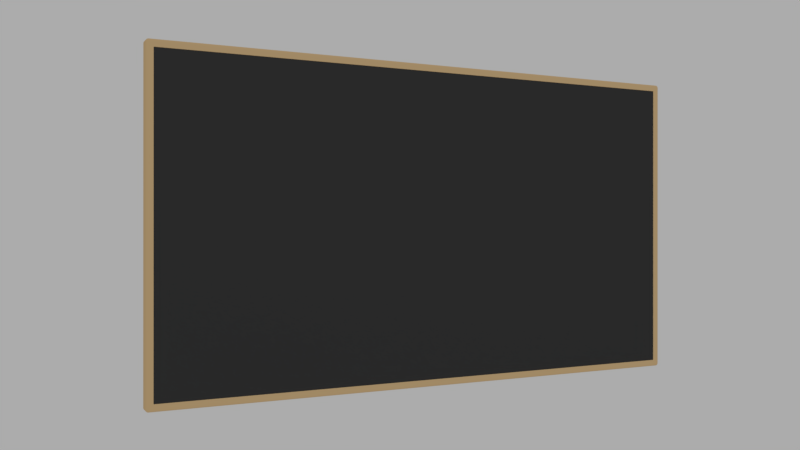 # Source: wall_mounted_tv.blend  (saved by Blender 2.79.0; exported with 4.5.12 LTS)
import bpy
from mathutils import Matrix  # noqa: F401  (used for matrix-valued properties, if any)

bpy.ops.wm.read_factory_settings(use_empty=True)
scene = bpy.context.scene
scene.name = 'Scene'

# ---- collections
col_collection_1 = bpy.data.collections.new('Collection 1'); scene.collection.children.link(col_collection_1)

# ---- materials (node trees are filled in below, after node groups)
mat_material = bpy.data.materials.new('Material')
mat_material.alpha_threshold = 0.0
mat_material.diffuse_color = (0.8, 0.5623, 0.293, 1.0)
mat_material.roughness = 0.5
mat_material_002 = bpy.data.materials.new('Material.002')
mat_material_002.alpha_threshold = 0.0
mat_material_002.diffuse_color = (0.04955, 0.04955, 0.04955, 1.0)
mat_material_002.roughness = 0.5

# ---- material node trees

# ---- world
world_world = bpy.data.worlds.new('World'); scene.world = world_world
world_world.color = (0.4109, 0.4109, 0.4109)
world_world.use_sun_shadow = False
world_world.sun_shadow_jitter_overblur = 0.0
world_world.cycles.sampling_method = 'MANUAL'

# ---- cameras
cam_camera = bpy.data.cameras.new('Camera')
cam_camera.clip_end = 100.0
cam_camera.lens = 35.0
cam_camera.sensor_width = 32.0
cam_camera.sensor_height = 18.0
cam_camera.ortho_scale = 7.314
cam_camera.dof.focus_distance = 0.0

# ---- lights
light_lamp = bpy.data.lights.new('Lamp', 'POINT')
light_lamp.transmission_factor = 0.0
light_lamp.cutoff_distance = 30.0
light_lamp.energy = 100.0
light_lamp.shadow_buffer_clip_start = 1.001
light_lamp.shadow_soft_size = 0.1
light_lamp.shadow_maximum_resolution = 0.006
light_lamp.use_absolute_resolution = True

# ---- meshes
me_cube_001 = bpy.data.meshes.new('Cube.001')
me_cube_001.from_pydata([(0.02328, 0.46, 0.5214), (0.02328, 0.4609, 0.5205), (0.02328, 0.4602, 0.5214), (0.02328, 0.4603, 0.5214), (0.02328, 0.4605, 0.5213), (0.02328, 0.4606, 0.5212), (0.02328, 0.4607, 0.5211), (0.02328, 0.4608, 0.521), (0.02328, 0.4609, 0.5208), (0.02328, 0.4609, 0.5207), (0.02328, 0.4609, 0.02421), (0.02328, 0.46, 0.02333), (0.02328, 0.4609, 0.02405), (0.02328, 0.4609, 0.02391), (0.02328, 0.4608, 0.02377), (0.02328, 0.4607, 0.02364), (0.02328, 0.4606, 0.02353), (0.02328, 0.4605, 0.02344), (0.02328, 0.4603, 0.02338), (0.02328, 0.4602, 0.02334), (0.02328, -0.4468, 0.5205), (0.02328, -0.4458, 0.5214), (0.02328, -0.4468, 0.5207), (0.02328, -0.4467, 0.5208), (0.02328, -0.4466, 0.521), (0.02328, -0.4466, 0.5211), (0.02328, -0.4464, 0.5212), (0.02328, -0.4463, 0.5213), (0.02328, -0.4462, 0.5214), (0.02328, -0.446, 0.5214), (0.02328, -0.4458, 0.02333), (0.02328, -0.4468, 0.02421), (0.02328, -0.446, 0.02334), (0.02328, -0.4462, 0.02338), (0.02328, -0.4463, 0.02344), (0.02328, -0.4464, 0.02353), (0.02328, -0.4466, 0.02364), (0.02328, -0.4466, 0.02377), (0.02328, -0.4467, 0.02391), (0.02328, -0.4468, 0.02405), (0.02268, -0.4458, 0.5214), (0.02268, -0.4468, 0.5205), (0.02268, -0.446, 0.5214), (0.02268, -0.4462, 0.5214), (0.02268, -0.4463, 0.5213), (0.02268, -0.4464, 0.5212), (0.02268, -0.4466, 0.5211), (0.02268, -0.4466, 0.521), (0.02268, -0.4467, 0.5208), (0.02268, -0.4468, 0.5207), (0.02268, -0.4468, 0.02421), (0.02268, -0.4458, 0.02333), (0.02268, -0.4468, 0.02405), (0.02268, -0.4467, 0.02391), (0.02268, -0.4466, 0.02377), (0.02268, -0.4466, 0.02364), (0.02268, -0.4464, 0.02353), (0.02268, -0.4463, 0.02344), (0.02268, -0.4462, 0.02338), (0.02268, -0.446, 0.02334), (0.02268, 0.4609, 0.5205), (0.02268, 0.46, 0.5214), (0.02268, 0.4609, 0.5207), (0.02268, 0.4609, 0.5208), (0.02268, 0.4608, 0.521), (0.02268, 0.4607, 0.5211), (0.02268, 0.4606, 0.5212), (0.02268, 0.4605, 0.5213), (0.02268, 0.4603, 0.5214), (0.02268, 0.4602, 0.5214), (0.02268, 0.46, 0.02333), (0.02268, 0.4609, 0.02421), (0.02268, 0.4602, 0.02334), (0.02268, 0.4603, 0.02338), (0.02268, 0.4605, 0.02344), (0.02268, 0.4606, 0.02353), (0.02268, 0.4607, 0.02364), (0.02268, 0.4608, 0.02377), (0.02268, 0.4609, 0.02391), (0.02268, 0.4609, 0.02405), (0.02221, -0.4579, 0.5279), (0.02369, -0.4543, 0.5258), (0.0226, -0.4578, 0.5279), (0.02295, -0.4576, 0.5277), (0.02325, -0.4571, 0.5275), (0.02349, -0.4566, 0.5271), (0.02364, -0.4559, 0.5267), (0.02371, -0.4551, 0.5263), (0.02369, -0.451, 0.5289), (0.02221, -0.4533, 0.5324), (0.02371, -0.4515, 0.5297), (0.02364, -0.452, 0.5304), (0.02349, -0.4524, 0.5311), (0.02325, -0.4528, 0.5316), (0.02295, -0.453, 0.532), (0.0226, -0.4532, 0.5323), (0.02221, -0.4579, 0.5287), (0.02369, -0.4543, 0.5263), (0.0226, -0.4578, 0.5286), (0.02295, -0.4575, 0.5285), (0.02325, -0.4571, 0.5282), (0.02349, -0.4565, 0.5278), (0.02364, -0.4558, 0.5274), (0.02371, -0.4551, 0.5269), (0.02221, -0.4576, 0.5294), (0.02369, -0.4541, 0.5269), (0.0226, -0.4576, 0.5294), (0.02295, -0.4573, 0.5292), (0.02325, -0.4569, 0.5289), (0.02349, -0.4563, 0.5285), (0.02364, -0.4556, 0.528), (0.02371, -0.4549, 0.5274), (0.02221, -0.4573, 0.5302), (0.02369, -0.4539, 0.5274), (0.0226, -0.4572, 0.5301), (0.02295, -0.457, 0.5299), (0.02325, -0.4566, 0.5295), (0.02349, -0.456, 0.5291), (0.02364, -0.4554, 0.5286), (0.02371, -0.4546, 0.528), (0.02221, -0.4568, 0.5308), (0.02369, -0.4535, 0.5278), (0.0226, -0.4567, 0.5307), (0.02295, -0.4565, 0.5305), (0.02325, -0.4561, 0.5301), (0.02349, -0.4556, 0.5297), (0.02364, -0.455, 0.5291), (0.02371, -0.4543, 0.5285), (0.02221, -0.4563, 0.5313), (0.02369, -0.4531, 0.5282), (0.0226, -0.4562, 0.5313), (0.02295, -0.4559, 0.531), (0.02325, -0.4556, 0.5307), (0.02349, -0.4551, 0.5302), (0.02364, -0.4545, 0.5296), (0.02371, -0.4538, 0.5289), (0.02221, -0.4556, 0.5318), (0.02369, -0.4527, 0.5285), (0.0226, -0.4555, 0.5317), (0.02295, -0.4553, 0.5315), (0.02325, -0.455, 0.5311), (0.02349, -0.4545, 0.5306), (0.02364, -0.4539, 0.5299), (0.02371, -0.4533, 0.5292), (0.02221, -0.4549, 0.5321), (0.02369, -0.4521, 0.5288), (0.0226, -0.4548, 0.532), (0.02295, -0.4546, 0.5318), (0.02325, -0.4543, 0.5314), (0.02349, -0.4538, 0.5308), (0.02364, -0.4533, 0.5302), (0.02371, -0.4527, 0.5295), (0.02221, -0.4541, 0.5323), (0.02369, -0.4516, 0.5289), (0.0226, -0.454, 0.5322), (0.02295, -0.4538, 0.532), (0.02325, -0.4535, 0.5316), (0.02349, -0.4531, 0.531), (0.02364, -0.4527, 0.5304), (0.02371, -0.4521, 0.5297), (0.02221, -0.4533, 0.01238), (0.02369, -0.451, 0.01581), (0.0226, -0.4532, 0.01246), (0.02295, -0.453, 0.01272), (0.02325, -0.4528, 0.01313), (0.02349, -0.4524, 0.01367), (0.02364, -0.452, 0.01432), (0.02371, -0.4515, 0.01505), (0.02369, -0.4543, 0.01897), (0.02221, -0.4579, 0.01683), (0.02371, -0.4551, 0.01849), (0.02364, -0.4559, 0.01804), (0.02349, -0.4566, 0.01763), (0.02325, -0.4571, 0.01729), (0.02295, -0.4576, 0.01704), (0.0226, -0.4578, 0.01688), (0.02369, -0.4516, 0.01586), (0.02221, -0.4541, 0.01244), (0.02371, -0.4521, 0.0151), (0.02364, -0.4527, 0.01438), (0.02349, -0.4531, 0.01373), (0.02325, -0.4535, 0.01319), (0.02295, -0.4538, 0.01278), (0.0226, -0.454, 0.01253), (0.02369, -0.4521, 0.016), (0.02221, -0.4549, 0.01264), (0.02371, -0.4527, 0.01525), (0.02364, -0.4533, 0.01454), (0.02349, -0.4538, 0.01391), (0.02325, -0.4543, 0.01338), (0.02295, -0.4546, 0.01298), (0.0226, -0.4548, 0.01273), (0.02369, -0.4527, 0.01623), (0.02221, -0.4556, 0.01297), (0.02371, -0.4533, 0.01551), (0.02364, -0.4539, 0.01482), (0.02349, -0.4545, 0.0142), (0.02325, -0.455, 0.01368), (0.02295, -0.4553, 0.0133), (0.0226, -0.4555, 0.01305), (0.02369, -0.4531, 0.01655), (0.02221, -0.4563, 0.01342), (0.02371, -0.4538, 0.01585), (0.02364, -0.4545, 0.01519), (0.02349, -0.4551, 0.0146), (0.02325, -0.4556, 0.0141), (0.02295, -0.4559, 0.01373), (0.0226, -0.4562, 0.0135), (0.02369, -0.4535, 0.01694), (0.02221, -0.4568, 0.01397), (0.02371, -0.4543, 0.01628), (0.02364, -0.455, 0.01565), (0.02349, -0.4556, 0.01508), (0.02325, -0.4561, 0.01461), (0.02295, -0.4565, 0.01426), (0.0226, -0.4567, 0.01404), (0.02369, -0.4539, 0.01739), (0.02221, -0.4573, 0.0146), (0.02371, -0.4546, 0.01677), (0.02364, -0.4554, 0.01618), (0.02349, -0.456, 0.01565), (0.02325, -0.4566, 0.01521), (0.02295, -0.457, 0.01488), (0.0226, -0.4572, 0.01467), (0.02369, -0.4541, 0.01789), (0.02221, -0.4576, 0.0153), (0.02371, -0.4549, 0.01731), (0.02364, -0.4556, 0.01677), (0.02349, -0.4563, 0.01628), (0.02325, -0.4569, 0.01587), (0.02295, -0.4573, 0.01556), (0.0226, -0.4576, 0.01537), (0.02369, -0.4543, 0.01842), (0.02221, -0.4579, 0.01605), (0.02371, -0.4551, 0.01789), (0.02364, -0.4558, 0.01739), (0.02349, -0.4565, 0.01694), (0.02325, -0.4571, 0.01657), (0.02295, -0.4575, 0.01629), (0.0226, -0.4578, 0.01611), (0.02221, 0.4674, 0.5324), (0.02369, 0.4652, 0.5289), (0.0226, 0.4674, 0.5323), (0.02295, 0.4672, 0.532), (0.02325, 0.4669, 0.5316), (0.02349, 0.4666, 0.5311), (0.02364, 0.4661, 0.5304), (0.02371, 0.4657, 0.5297), (0.02369, 0.4685, 0.5258), (0.02221, 0.4721, 0.5279), (0.02371, 0.4693, 0.5263), (0.02364, 0.47, 0.5267), (0.02349, 0.4707, 0.5271), (0.02325, 0.4713, 0.5275), (0.02295, 0.4717, 0.5277), (0.0226, 0.472, 0.5279), (0.02369, 0.4657, 0.5289), (0.02221, 0.4682, 0.5323), (0.02371, 0.4663, 0.5297), (0.02364, 0.4668, 0.5304), (0.02349, 0.4673, 0.531), (0.02325, 0.4677, 0.5316), (0.02295, 0.468, 0.532), (0.0226, 0.4682, 0.5322), (0.02369, 0.4663, 0.5288), (0.02221, 0.469, 0.5321), (0.02371, 0.4669, 0.5295), (0.02364, 0.4675, 0.5302), (0.02349, 0.468, 0.5308), (0.02325, 0.4684, 0.5314), (0.02295, 0.4687, 0.5318), (0.0226, 0.4689, 0.532), (0.02369, 0.4668, 0.5285), (0.02221, 0.4697, 0.5318), (0.02371, 0.4675, 0.5292), (0.02364, 0.4681, 0.5299), (0.02349, 0.4686, 0.5306), (0.02325, 0.4691, 0.5311), (0.02295, 0.4695, 0.5315), (0.0226, 0.4697, 0.5317), (0.02369, 0.4673, 0.5282), (0.02221, 0.4704, 0.5313), (0.02371, 0.468, 0.5289), (0.02364, 0.4686, 0.5296), (0.02349, 0.4692, 0.5302), (0.02325, 0.4697, 0.5307), (0.02295, 0.4701, 0.531), (0.0226, 0.4703, 0.5313), (0.02369, 0.4677, 0.5278), (0.02221, 0.471, 0.5308), (0.02371, 0.4684, 0.5285), (0.02364, 0.4691, 0.5291), (0.02349, 0.4697, 0.5297), (0.02325, 0.4703, 0.5301), (0.02295, 0.4707, 0.5305), (0.0226, 0.4709, 0.5307), (0.02369, 0.468, 0.5274), (0.02221, 0.4715, 0.5302), (0.02371, 0.4688, 0.528), (0.02364, 0.4695, 0.5286), (0.02349, 0.4702, 0.5291), (0.02325, 0.4707, 0.5295), (0.02295, 0.4711, 0.5299), (0.0226, 0.4714, 0.5301), (0.02369, 0.4683, 0.5269), (0.02221, 0.4718, 0.5294), (0.02371, 0.4691, 0.5274), (0.02364, 0.4698, 0.528), (0.02349, 0.4705, 0.5285), (0.02325, 0.471, 0.5289), (0.02295, 0.4714, 0.5292), (0.0226, 0.4717, 0.5294), (0.02369, 0.4684, 0.5263), (0.02221, 0.472, 0.5287), (0.02371, 0.4692, 0.5269), (0.02364, 0.47, 0.5274), (0.02349, 0.4707, 0.5278), (0.02325, 0.4712, 0.5282), (0.02295, 0.4717, 0.5285), (0.0226, 0.4719, 0.5286), (0.02221, 0.4721, 0.01683), (0.02369, 0.4685, 0.01897), (0.0226, 0.472, 0.01688), (0.02295, 0.4717, 0.01704), (0.02325, 0.4713, 0.01729), (0.02349, 0.4707, 0.01763), (0.02364, 0.47, 0.01804), (0.02371, 0.4693, 0.01849), (0.02369, 0.4652, 0.01581), (0.02221, 0.4674, 0.01238), (0.02371, 0.4657, 0.01505), (0.02364, 0.4661, 0.01432), (0.02349, 0.4666, 0.01367), (0.02325, 0.4669, 0.01313), (0.02295, 0.4672, 0.01272), (0.0226, 0.4674, 0.01246), (0.02221, 0.472, 0.01605), (0.02369, 0.4684, 0.01842), (0.0226, 0.4719, 0.01611), (0.02295, 0.4717, 0.01629), (0.02325, 0.4712, 0.01657), (0.02349, 0.4707, 0.01694), (0.02364, 0.47, 0.01739), (0.02371, 0.4692, 0.01789), (0.02221, 0.4718, 0.0153), (0.02369, 0.4683, 0.01789), (0.0226, 0.4717, 0.01537), (0.02295, 0.4714, 0.01556), (0.02325, 0.471, 0.01587), (0.02349, 0.4705, 0.01628), (0.02364, 0.4698, 0.01677), (0.02371, 0.4691, 0.01731), (0.02221, 0.4715, 0.0146), (0.02369, 0.468, 0.01739), (0.0226, 0.4714, 0.01467), (0.02295, 0.4711, 0.01488), (0.02325, 0.4707, 0.01521), (0.02349, 0.4702, 0.01565), (0.02364, 0.4695, 0.01618), (0.02371, 0.4688, 0.01677), (0.02221, 0.471, 0.01397), (0.02369, 0.4677, 0.01694), (0.0226, 0.4709, 0.01404), (0.02295, 0.4707, 0.01426), (0.02325, 0.4703, 0.01461), (0.02349, 0.4697, 0.01508), (0.02364, 0.4691, 0.01565), (0.02371, 0.4684, 0.01628), (0.02221, 0.4704, 0.01342), (0.02369, 0.4673, 0.01655), (0.0226, 0.4703, 0.0135), (0.02295, 0.4701, 0.01373), (0.02325, 0.4697, 0.0141), (0.02349, 0.4692, 0.0146), (0.02364, 0.4686, 0.01519), (0.02371, 0.468, 0.01585), (0.02221, 0.4697, 0.01297), (0.02369, 0.4668, 0.01623), (0.0226, 0.4697, 0.01305), (0.02295, 0.4695, 0.0133), (0.02325, 0.4691, 0.01368), (0.02349, 0.4686, 0.0142), (0.02364, 0.4681, 0.01482), (0.02371, 0.4675, 0.01551), (0.02221, 0.469, 0.01264), (0.02369, 0.4663, 0.016), (0.0226, 0.4689, 0.01273), (0.02295, 0.4687, 0.01298), (0.02325, 0.4684, 0.01338), (0.02349, 0.468, 0.01391), (0.02364, 0.4675, 0.01454), (0.02371, 0.4669, 0.01525), (0.02221, 0.4682, 0.01244), (0.02369, 0.4657, 0.01586), (0.0226, 0.4682, 0.01253), (0.02295, 0.468, 0.01278), (0.02325, 0.4677, 0.01319), (0.02349, 0.4673, 0.01373), (0.02364, 0.4668, 0.01438), (0.02371, 0.4663, 0.0151), (0.003711, 0.44, 0.5002), (0.007216, 0.4674, 0.5324), (0.007216, 0.4721, 0.5279), (0.007216, 0.4682, 0.5323), (0.007216, 0.469, 0.5321), (0.007216, 0.4697, 0.5318), (0.007216, 0.4704, 0.5313), (0.007216, 0.471, 0.5308), (0.007216, 0.4715, 0.5302), (0.007216, 0.4718, 0.5294), (0.007216, 0.472, 0.5287), (0.003711, 0.44, 0.04455), (0.007216, 0.4721, 0.01683), (0.007216, 0.4674, 0.01238), (0.007216, 0.472, 0.01605), (0.007216, 0.4718, 0.0153), (0.007216, 0.4715, 0.0146), (0.007216, 0.471, 0.01397), (0.007216, 0.4704, 0.01342), (0.007216, 0.4697, 0.01297), (0.007216, 0.469, 0.01264), (0.007216, 0.4682, 0.01244), (0.003711, -0.4258, 0.5002), (0.007216, -0.4579, 0.5279), (0.007216, -0.4533, 0.5324), (0.007216, -0.4579, 0.5287), (0.007216, -0.4576, 0.5294), (0.007216, -0.4573, 0.5302), (0.007216, -0.4568, 0.5308), (0.007216, -0.4563, 0.5313), (0.007216, -0.4556, 0.5318), (0.007216, -0.4549, 0.5321), (0.007216, -0.4541, 0.5323), (0.003711, -0.4258, 0.04455), (0.007216, -0.4533, 0.01238), (0.007216, -0.4579, 0.01683), (0.007216, -0.4541, 0.01244), (0.007216, -0.4549, 0.01264), (0.007216, -0.4556, 0.01297), (0.007216, -0.4563, 0.01342), (0.007216, -0.4568, 0.01397), (0.007216, -0.4573, 0.0146), (0.007216, -0.4576, 0.0153), (0.007216, -0.4579, 0.01605), (-0.02336, 0.4024, 0.463), (-0.02336, 0.4024, 0.08171), (-0.02336, -0.3882, 0.463), (-0.02336, -0.3882, 0.08171)], [], [(30, 11, 70, 51), (240, 401, 424, 89), (70, 72, 73, 74, 75, 76, 77, 78, 79, 71, 60, 62, 63, 64, 65, 66, 67, 68, 69, 61, 40, 42, 43, 44, 45, 46, 47, 48, 49, 41, 50, 52, 53, 54, 55, 56, 57, 58, 59, 51), (232, 39, 31, 168), (404, 265, 273, 405), (21, 88, 153, 29), (23, 105, 97, 22), (10, 1, 60, 71), (20, 31, 50, 41), (410, 313, 249, 402), (403, 257, 265, 404), (344, 415, 414, 336), (169, 80, 423, 435), (337, 12, 13, 345), (385, 18, 19, 393), (377, 17, 18, 385), (369, 16, 17, 377), (361, 15, 16, 369), (353, 14, 15, 361), (345, 13, 14, 353), (393, 19, 11, 328), (161, 30, 32, 176), (176, 32, 33, 184), (184, 33, 34, 192), (192, 34, 35, 200), (200, 35, 36, 208), (208, 36, 37, 216), (216, 37, 38, 224), (224, 38, 39, 232), (437, 185, 193, 438), (2, 256, 241, 0), (3, 264, 256, 2), (4, 272, 264, 3), (5, 280, 272, 4), (6, 288, 280, 5), (7, 296, 288, 6), (8, 304, 296, 7), (9, 312, 304, 8), (1, 10, 321, 248), (21, 0, 241, 88), (443, 233, 169, 435), (29, 153, 145, 28), (28, 145, 137, 27), (27, 137, 129, 26), (26, 129, 121, 25), (25, 121, 113, 24), (24, 113, 105, 23), (89, 424, 432, 152), (11, 30, 161, 328), (438, 193, 201, 439), (439, 201, 209, 440), (440, 209, 217, 441), (441, 217, 225, 442), (442, 225, 233, 443), (411, 433, 447, 445), (436, 177, 185, 437), (104, 426, 425, 96), (434, 160, 177, 436), (152, 432, 431, 144), (144, 431, 430, 136), (136, 430, 429, 128), (128, 429, 428, 120), (120, 428, 427, 112), (112, 427, 426, 104), (31, 20, 81, 168), (412, 402, 249, 320), (321, 10, 12, 337), (336, 414, 412, 320), (409, 305, 313, 410), (408, 297, 305, 409), (407, 289, 297, 408), (406, 281, 289, 407), (405, 273, 281, 406), (1, 248, 312, 9), (329, 413, 421, 392), (352, 416, 415, 344), (360, 417, 416, 352), (368, 418, 417, 360), (376, 419, 418, 368), (384, 420, 419, 376), (392, 421, 420, 384), (96, 425, 423, 80), (413, 329, 160, 434), (0, 61, 69, 2), (2, 69, 68, 3), (3, 68, 67, 4), (4, 67, 66, 5), (5, 66, 65, 6), (6, 65, 64, 7), (7, 64, 63, 8), (8, 63, 62, 9), (9, 62, 60, 1), (70, 11, 19, 72), (72, 19, 18, 73), (73, 18, 17, 74), (74, 17, 16, 75), (75, 16, 15, 76), (76, 15, 14, 77), (77, 14, 13, 78), (78, 13, 12, 79), (79, 12, 10, 71), (20, 41, 49, 22), (22, 49, 48, 23), (23, 48, 47, 24), (24, 47, 46, 25), (25, 46, 45, 26), (26, 45, 44, 27), (27, 44, 43, 28), (28, 43, 42, 29), (29, 42, 40, 21), (50, 31, 39, 52), (52, 39, 38, 53), (53, 38, 37, 54), (54, 37, 36, 55), (55, 36, 35, 56), (56, 35, 34, 57), (57, 34, 33, 58), (58, 33, 32, 59), (59, 32, 30, 51), (0, 21, 40, 61), (393, 328, 330, 399), (399, 330, 331, 398), (398, 331, 332, 397), (397, 332, 333, 396), (396, 333, 334, 395), (395, 334, 335, 394), (394, 335, 329, 392), (385, 393, 399, 391), (391, 399, 398, 390), (390, 398, 397, 389), (389, 397, 396, 388), (388, 396, 395, 387), (387, 395, 394, 386), (386, 394, 392, 384), (377, 385, 391, 383), (383, 391, 390, 382), (382, 390, 389, 381), (381, 389, 388, 380), (380, 388, 387, 379), (379, 387, 386, 378), (378, 386, 384, 376), (369, 377, 383, 375), (375, 383, 382, 374), (374, 382, 381, 373), (373, 381, 380, 372), (372, 380, 379, 371), (371, 379, 378, 370), (370, 378, 376, 368), (361, 369, 375, 367), (367, 375, 374, 366), (366, 374, 373, 365), (365, 373, 372, 364), (364, 372, 371, 363), (363, 371, 370, 362), (362, 370, 368, 360), (353, 361, 367, 359), (359, 367, 366, 358), (358, 366, 365, 357), (357, 365, 364, 356), (356, 364, 363, 355), (355, 363, 362, 354), (354, 362, 360, 352), (345, 353, 359, 351), (351, 359, 358, 350), (350, 358, 357, 349), (349, 357, 356, 348), (348, 356, 355, 347), (347, 355, 354, 346), (346, 354, 352, 344), (337, 345, 351, 343), (343, 351, 350, 342), (342, 350, 349, 341), (341, 349, 348, 340), (340, 348, 347, 339), (339, 347, 346, 338), (338, 346, 344, 336), (321, 337, 343, 327), (327, 343, 342, 326), (326, 342, 341, 325), (325, 341, 340, 324), (324, 340, 339, 323), (323, 339, 338, 322), (322, 338, 336, 320), (161, 176, 178, 167), (167, 178, 179, 166), (166, 179, 180, 165), (165, 180, 181, 164), (164, 181, 182, 163), (163, 182, 183, 162), (162, 183, 177, 160), (176, 184, 186, 178), (178, 186, 187, 179), (179, 187, 188, 180), (180, 188, 189, 181), (181, 189, 190, 182), (182, 190, 191, 183), (183, 191, 185, 177), (184, 192, 194, 186), (186, 194, 195, 187), (187, 195, 196, 188), (188, 196, 197, 189), (189, 197, 198, 190), (190, 198, 199, 191), (191, 199, 193, 185), (192, 200, 202, 194), (194, 202, 203, 195), (195, 203, 204, 196), (196, 204, 205, 197), (197, 205, 206, 198), (198, 206, 207, 199), (199, 207, 201, 193), (200, 208, 210, 202), (202, 210, 211, 203), (203, 211, 212, 204), (204, 212, 213, 205), (205, 213, 214, 206), (206, 214, 215, 207), (207, 215, 209, 201), (208, 216, 218, 210), (210, 218, 219, 211), (211, 219, 220, 212), (212, 220, 221, 213), (213, 221, 222, 214), (214, 222, 223, 215), (215, 223, 217, 209), (216, 224, 226, 218), (218, 226, 227, 219), (219, 227, 228, 220), (220, 228, 229, 221), (221, 229, 230, 222), (222, 230, 231, 223), (223, 231, 225, 217), (224, 232, 234, 226), (226, 234, 235, 227), (227, 235, 236, 228), (228, 236, 237, 229), (229, 237, 238, 230), (230, 238, 239, 231), (231, 239, 233, 225), (232, 168, 170, 234), (234, 170, 171, 235), (235, 171, 172, 236), (236, 172, 173, 237), (237, 173, 174, 238), (238, 174, 175, 239), (239, 175, 169, 233), (241, 256, 258, 247), (247, 258, 259, 246), (246, 259, 260, 245), (245, 260, 261, 244), (244, 261, 262, 243), (243, 262, 263, 242), (242, 263, 257, 240), (256, 264, 266, 258), (258, 266, 267, 259), (259, 267, 268, 260), (260, 268, 269, 261), (261, 269, 270, 262), (262, 270, 271, 263), (263, 271, 265, 257), (264, 272, 274, 266), (266, 274, 275, 267), (267, 275, 276, 268), (268, 276, 277, 269), (269, 277, 278, 270), (270, 278, 279, 271), (271, 279, 273, 265), (272, 280, 282, 274), (274, 282, 283, 275), (275, 283, 284, 276), (276, 284, 285, 277), (277, 285, 286, 278), (278, 286, 287, 279), (279, 287, 281, 273), (280, 288, 290, 282), (282, 290, 291, 283), (283, 291, 292, 284), (284, 292, 293, 285), (285, 293, 294, 286), (286, 294, 295, 287), (287, 295, 289, 281), (288, 296, 298, 290), (290, 298, 299, 291), (291, 299, 300, 292), (292, 300, 301, 293), (293, 301, 302, 294), (294, 302, 303, 295), (295, 303, 297, 289), (296, 304, 306, 298), (298, 306, 307, 299), (299, 307, 308, 300), (300, 308, 309, 301), (301, 309, 310, 302), (302, 310, 311, 303), (303, 311, 305, 297), (304, 312, 314, 306), (306, 314, 315, 307), (307, 315, 316, 308), (308, 316, 317, 309), (309, 317, 318, 310), (310, 318, 319, 311), (311, 319, 313, 305), (312, 248, 250, 314), (314, 250, 251, 315), (315, 251, 252, 316), (316, 252, 253, 317), (317, 253, 254, 318), (318, 254, 255, 319), (319, 255, 249, 313), (153, 88, 90, 159), (159, 90, 91, 158), (158, 91, 92, 157), (157, 92, 93, 156), (156, 93, 94, 155), (155, 94, 95, 154), (154, 95, 89, 152), (145, 153, 159, 151), (151, 159, 158, 150), (150, 158, 157, 149), (149, 157, 156, 148), (148, 156, 155, 147), (147, 155, 154, 146), (146, 154, 152, 144), (137, 145, 151, 143), (143, 151, 150, 142), (142, 150, 149, 141), (141, 149, 148, 140), (140, 148, 147, 139), (139, 147, 146, 138), (138, 146, 144, 136), (129, 137, 143, 135), (135, 143, 142, 134), (134, 142, 141, 133), (133, 141, 140, 132), (132, 140, 139, 131), (131, 139, 138, 130), (130, 138, 136, 128), (121, 129, 135, 127), (127, 135, 134, 126), (126, 134, 133, 125), (125, 133, 132, 124), (124, 132, 131, 123), (123, 131, 130, 122), (122, 130, 128, 120), (113, 121, 127, 119), (119, 127, 126, 118), (118, 126, 125, 117), (117, 125, 124, 116), (116, 124, 123, 115), (115, 123, 122, 114), (114, 122, 120, 112), (105, 113, 119, 111), (111, 119, 118, 110), (110, 118, 117, 109), (109, 117, 116, 108), (108, 116, 115, 107), (107, 115, 114, 106), (106, 114, 112, 104), (97, 105, 111, 103), (103, 111, 110, 102), (102, 110, 109, 101), (101, 109, 108, 100), (100, 108, 107, 99), (99, 107, 106, 98), (98, 106, 104, 96), (81, 97, 103, 87), (87, 103, 102, 86), (86, 102, 101, 85), (85, 101, 100, 84), (84, 100, 99, 83), (83, 99, 98, 82), (82, 98, 96, 80), (320, 249, 255, 322), (322, 255, 254, 323), (323, 254, 253, 324), (324, 253, 252, 325), (325, 252, 251, 326), (326, 251, 250, 327), (327, 250, 248, 321), (240, 89, 95, 242), (242, 95, 94, 243), (243, 94, 93, 244), (244, 93, 92, 245), (245, 92, 91, 246), (246, 91, 90, 247), (247, 90, 88, 241), (160, 329, 335, 162), (162, 335, 334, 163), (163, 334, 333, 164), (164, 333, 332, 165), (165, 332, 331, 166), (166, 331, 330, 167), (167, 330, 328, 161), (80, 169, 175, 82), (82, 175, 174, 83), (83, 174, 173, 84), (84, 173, 172, 85), (85, 172, 171, 86), (86, 171, 170, 87), (87, 170, 168, 81), (22, 97, 81, 20), (411, 421, 413), (411, 420, 421), (411, 419, 420), (411, 418, 419), (411, 417, 418), (411, 416, 417), (411, 415, 416), (411, 414, 415), (411, 412, 414), (433, 434, 436), (433, 436, 437), (433, 437, 438), (433, 438, 439), (433, 439, 440), (433, 440, 441), (433, 441, 442), (433, 442, 443), (433, 443, 435), (400, 401, 403), (400, 403, 404), (400, 404, 405), (400, 405, 406), (400, 406, 407), (400, 407, 408), (400, 408, 409), (400, 409, 410), (400, 410, 402), (422, 432, 424), (422, 431, 432), (422, 430, 431), (422, 429, 430), (422, 428, 429), (422, 427, 428), (422, 426, 427), (422, 425, 426), (422, 423, 425), (400, 422, 424, 401), (411, 400, 402, 412), (413, 434, 433, 411), (435, 423, 422, 433), (401, 240, 257, 403), (445, 447, 446, 444), (433, 422, 446, 447), (422, 400, 444, 446), (400, 411, 445, 444)])
me_cube_001.polygons.foreach_set('material_index', [0, 0, 1, 0, 0, 0, 0, 0, 0, 0, 0, 0, 0, 0, 0, 0, 0, 0, 0, 0, 0, 0, 0, 0, 0, 0, 0, 0, 0, 0, 0, 0, 0, 0, 0, 0, 0, 0, 0, 0, 0, 0, 0, 0, 0, 0, 0, 0, 0, 0, 0, 0, 0, 0, 1, 0, 0, 0, 0, 0, 0, 0, 0, 0, 0, 0, 0, 0, 0, 0, 0, 0, 0, 0, 0, 0, 0, 0, 0, 0, 0, 0, 0, 0, 0, 0, 0, 0, 0, 0, 0, 0, 0, 0, 0, 0, 0, 0, 0, 0, 0, 0, 0, 0, 0, 0, 0, 0, 0, 0, 0, 0, 0, 0, 0, 0, 0, 0, 0, 0, 0, 0, 0, 0, 0, 0, 0, 0, 0, 0, 0, 0, 0, 0, 0, 0, 0, 0, 0, 0, 0, 0, 0, 0, 0, 0, 0, 0, 0, 0, 0, 0, 0, 0, 0, 0, 0, 0, 0, 0, 0, 0, 0, 0, 0, 0, 0, 0, 0, 0, 0, 0, 0, 0, 0, 0, 0, 0, 0, 0, 0, 0, 0, 0, 0, 0, 0, 0, 0, 0, 0, 0, 0, 0, 0, 0, 0, 0, 0, 0, 0, 0, 0, 0, 0, 0, 0, 0, 0, 0, 0, 0, 0, 0, 0, 0, 0, 0, 0, 0, 0, 0, 0, 0, 0, 0, 0, 0, 0, 0, 0, 0, 0, 0, 0, 0, 0, 0, 0, 0, 0, 0, 0, 0, 0, 0, 0, 0, 0, 0, 0, 0, 0, 0, 0, 0, 0, 0, 0, 0, 0, 0, 0, 0, 0, 0, 0, 0, 0, 0, 0, 0, 0, 0, 0, 0, 0, 0, 0, 0, 0, 0, 0, 0, 0, 0, 0, 0, 0, 0, 0, 0, 0, 0, 0, 0, 0, 0, 0, 0, 0, 0, 0, 0, 0, 0, 0, 0, 0, 0, 0, 0, 0, 0, 0, 0, 0, 0, 0, 0, 0, 0, 0, 0, 0, 0, 0, 0, 0, 0, 0, 0, 0, 0, 0, 0, 0, 0, 0, 0, 0, 0, 0, 0, 0, 0, 0, 0, 0, 0, 0, 0, 0, 0, 0, 0, 0, 0, 0, 0, 0, 0, 0, 0, 0, 0, 0, 0, 0, 0, 0, 0, 0, 0, 0, 0, 0, 0, 0, 0, 0, 0, 0, 0, 0, 0, 0, 0, 0, 0, 0, 0, 0, 0, 0, 0, 0, 0, 0, 0, 0, 1, 1, 1, 1, 1, 1, 1, 1, 1, 1, 1, 1, 1, 1, 1, 1, 1, 1, 1, 1, 1, 1, 1, 1, 1, 1, 1, 1, 1, 1, 1, 1, 1, 1, 1, 1, 1, 1, 1, 1, 0, 1, 1, 1, 1])
me_cube_001.materials.append(mat_material)
me_cube_001.materials.append(mat_material_002)
me_cube_001.use_remesh_preserve_volume = False
me_cube_001.use_remesh_preserve_attributes = False
me_cube_001.use_mirror_vertex_groups = False
me_cube_001.update()

# ---- objects
ob_cube_001 = bpy.data.objects.new('Cube.001', me_cube_001)
ob_lamp = bpy.data.objects.new('Lamp', light_lamp)
ob_camera = bpy.data.objects.new('Camera', cam_camera)

# ---- transforms, parenting, visibility, modifiers, constraints
ob_cube_001.location = (0.02555, 0.0, 0.0)
ob_cube_001.lineart.crease_threshold = 0.0
ob_lamp.location = (4.076, 1.005, 5.904)
ob_lamp.rotation_euler = (0.6503, 0.05522, 1.866)
ob_lamp.lock_rotations_4d = False
ob_lamp.empty_display_type = 'ARROWS'
ob_lamp.color = (0.0, 0.0, 0.0, 0.0)
ob_lamp.lineart.crease_threshold = 0.0
ob_camera.location = (1.292, -0.6824, 0.2729)
ob_camera.rotation_euler = (1.571, -0.0003283, 1.109)
ob_camera.lock_rotations_4d = False
ob_camera.empty_display_type = 'ARROWS'
ob_camera.color = (0.0, 0.0, 0.0, 0.0)
ob_camera.display_type = 'WIRE'
ob_camera.lineart.crease_threshold = 0.0

# ---- collection membership
col_collection_1.objects.link(ob_cube_001)
col_collection_1.objects.link(ob_lamp)
col_collection_1.objects.link(ob_camera)

# ---- scene / render settings (as saved in the file)
scene.camera = ob_camera
scene.frame_start = 1; scene.frame_end = 250; scene.frame_set(2)
scene.render.engine = 'CYCLES'
scene.render.resolution_percentage = 50
scene.render.dither_intensity = 0.0
scene.cycles.use_denoising = False
scene.cycles.samples = 164
scene.cycles.sampling_pattern = 'TABULATED_SOBOL'
scene.cycles.use_adaptive_sampling = False
scene.cycles.use_light_tree = False
scene.cycles.blur_glossy = 0.0
scene.cycles.max_bounces = 5
scene.cycles.sample_clamp_indirect = 0.0
scene.view_settings.view_transform = 'Standard'
bpy.context.view_layer.update()
